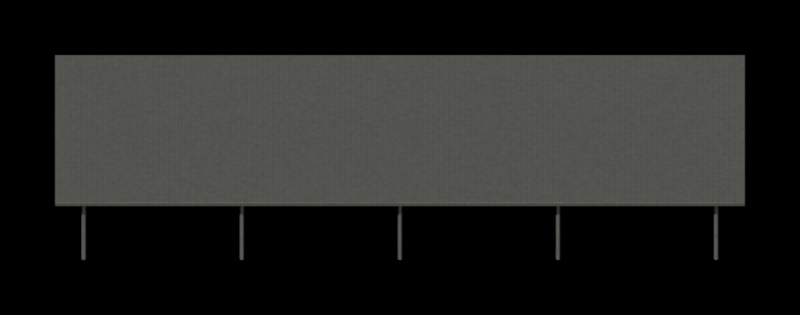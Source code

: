 # Source: garage_canopy.blend  (saved by Blender 5.2.45; exported with 4.5.12 LTS)
import bpy
from mathutils import Matrix  # noqa: F401  (used for matrix-valued properties, if any)

bpy.ops.wm.read_factory_settings(use_empty=True)
scene = bpy.context.scene
scene.name = 'garage_canopy'

# ---- collections
col_assembly = bpy.data.collections.new('Assembly'); scene.collection.children.link(col_assembly)
col_renderrig = bpy.data.collections.new('RenderRig'); scene.collection.children.link(col_renderrig)

# ---- materials (node trees are filled in below, after node groups)
mat_tin_roof = bpy.data.materials.new('tin_roof')
mat_steel_grey = bpy.data.materials.new('steel_grey')

# ---- material node trees
mat_tin_roof.use_nodes = True; mat_tin_roof.node_tree.nodes.clear()
_N = mat_tin_roof.node_tree.nodes; _L = mat_tin_roof.node_tree.links
n0 = _N.new('ShaderNodeOutputMaterial'); n0.name = 'Material Output'; n0.location = (0, 0)
n1 = _N.new('ShaderNodeBsdfPrincipled'); n1.name = 'Principled BSDF'; n1.location = (0, 0)
n1.inputs[1].default_value = 0.6
n1.inputs[10].default_value = 0.005
n2 = _N.new('ShaderNodeTexCoord'); n2.name = 'Texture Coordinate'; n2.location = (0, 0)
n3 = _N.new('ShaderNodeRGB'); n3.name = 'Color'; n3.location = (0, 0)
n3.outputs[0].default_value = (0.214, 0.214, 0.196, 1.0)
n4 = _N.new('ShaderNodeRGB'); n4.name = 'Color.001'; n4.location = (0, 0)
n4.outputs[0].default_value = (0.1626, 0.1626, 0.1473, 1.0)
n5 = _N.new('ShaderNodeTexWave'); n5.name = 'Wave Texture'; n5.location = (0, 0)
n5.width = 160
n5.inputs[1].default_value = 4.0
n6 = _N.new('ShaderNodeMapRange'); n6.name = 'Map Range'; n6.location = (0, 0)
n6.inputs[1].default_value = 0.48
n6.inputs[2].default_value = 0.52
n7 = _N.new('ShaderNodeMix'); n7.name = 'Mix'; n7.location = (0, 0)
n7.data_type = 'RGBA'
n8 = _N.new('ShaderNodeTexNoise'); n8.name = 'Noise Texture'; n8.location = (0, 0)
n8.width = 160
n8.inputs[2].default_value = 6.0
n8.inputs[3].default_value = 4.0
n8.inputs[4].default_value = 0.6
n9 = _N.new('ShaderNodeMapRange'); n9.name = 'Map Range.001'; n9.location = (0, 0)
n9.inputs[1].default_value = 0.3
n9.inputs[2].default_value = 0.7
n9.inputs[3].default_value = 0.88
n9.inputs[4].default_value = 1.12
n10 = _N.new('ShaderNodeMix'); n10.name = 'Mix.001'; n10.location = (0, 0)
n10.data_type = 'RGBA'
n10.blend_type = 'MULTIPLY'
n10.inputs[0].default_value = 1.0
n11 = _N.new('ShaderNodeAttribute'); n11.name = 'Attribute'; n11.location = (0, 0)
n11.attribute_name = 'part_rand'
n12 = _N.new('ShaderNodeMapRange'); n12.name = 'Map Range.002'; n12.location = (0, 0)
n12.inputs[3].default_value = 0.92
n12.inputs[4].default_value = 1.08
n13 = _N.new('ShaderNodeMix'); n13.name = 'Mix.002'; n13.location = (0, 0)
n13.data_type = 'RGBA'
n13.blend_type = 'MULTIPLY'
n13.inputs[0].default_value = 1.0
_L.new(n1.outputs[0], n0.inputs[0])
_L.new(n2.outputs[3], n5.inputs[0])
_L.new(n5.outputs[1], n6.inputs[0])
_L.new(n6.outputs[0], n7.inputs[0])
_L.new(n3.outputs[0], n7.inputs[6])
_L.new(n4.outputs[0], n7.inputs[7])
_L.new(n2.outputs[3], n8.inputs[0])
_L.new(n8.outputs[0], n9.inputs[0])
_L.new(n7.outputs[2], n10.inputs[6])
_L.new(n9.outputs[0], n10.inputs[7])
_L.new(n11.outputs[2], n12.inputs[0])
_L.new(n10.outputs[2], n13.inputs[6])
_L.new(n12.outputs[0], n13.inputs[7])
_L.new(n13.outputs[2], n1.inputs[0])
n0.is_active_output = True
mat_steel_grey.use_nodes = True; mat_steel_grey.node_tree.nodes.clear()
_N = mat_steel_grey.node_tree.nodes; _L = mat_steel_grey.node_tree.links
n0 = _N.new('ShaderNodeOutputMaterial'); n0.name = 'Material Output'; n0.location = (0, 0)
n1 = _N.new('ShaderNodeBsdfPrincipled'); n1.name = 'Principled BSDF'; n1.location = (0, 0)
n1.inputs[1].default_value = 0.4
n1.inputs[2].default_value = 0.4
n1.inputs[10].default_value = 0.005
n2 = _N.new('ShaderNodeTexCoord'); n2.name = 'Texture Coordinate'; n2.location = (0, 0)
n3 = _N.new('ShaderNodeRGB'); n3.name = 'Color'; n3.location = (0, 0)
n3.outputs[0].default_value = (0.233, 0.2429, 0.233, 1.0)
n4 = _N.new('ShaderNodeTexNoise'); n4.name = 'Noise Texture'; n4.location = (0, 0)
n4.width = 160
n4.inputs[2].default_value = 6.0
n4.inputs[3].default_value = 4.0
n4.inputs[4].default_value = 0.6
n5 = _N.new('ShaderNodeMapRange'); n5.name = 'Map Range'; n5.location = (0, 0)
n5.inputs[1].default_value = 0.3
n5.inputs[2].default_value = 0.7
n5.inputs[3].default_value = 0.92
n5.inputs[4].default_value = 1.08
n6 = _N.new('ShaderNodeMix'); n6.name = 'Mix'; n6.location = (0, 0)
n6.data_type = 'RGBA'
n6.blend_type = 'MULTIPLY'
n6.inputs[0].default_value = 1.0
n7 = _N.new('ShaderNodeAttribute'); n7.name = 'Attribute'; n7.location = (0, 0)
n7.attribute_name = 'part_rand'
n8 = _N.new('ShaderNodeMapRange'); n8.name = 'Map Range.001'; n8.location = (0, 0)
n8.inputs[3].default_value = 0.92
n8.inputs[4].default_value = 1.08
n9 = _N.new('ShaderNodeMix'); n9.name = 'Mix.001'; n9.location = (0, 0)
n9.data_type = 'RGBA'
n9.blend_type = 'MULTIPLY'
n9.inputs[0].default_value = 1.0
n10 = _N.new('ShaderNodeTexNoise'); n10.name = 'Noise Texture.001'; n10.location = (0, 0)
n10.width = 160
n10.inputs[2].default_value = 2.5
n10.inputs[3].default_value = 6.0
n10.inputs[4].default_value = 0.7
n11 = _N.new('ShaderNodeMapRange'); n11.name = 'Map Range.002'; n11.location = (0, 0)
n11.inputs[1].default_value = 0.58
n11.inputs[2].default_value = 0.66
n11.inputs[4].default_value = 0.24
n12 = _N.new('ShaderNodeRGB'); n12.name = 'Color.001'; n12.location = (0, 0)
n12.outputs[0].default_value = (0.02721, 0.01739, 0.01002, 1.0)
n13 = _N.new('ShaderNodeMix'); n13.name = 'Mix.002'; n13.location = (0, 0)
n13.data_type = 'RGBA'
_L.new(n1.outputs[0], n0.inputs[0])
_L.new(n2.outputs[3], n4.inputs[0])
_L.new(n4.outputs[0], n5.inputs[0])
_L.new(n3.outputs[0], n6.inputs[6])
_L.new(n5.outputs[0], n6.inputs[7])
_L.new(n7.outputs[2], n8.inputs[0])
_L.new(n6.outputs[2], n9.inputs[6])
_L.new(n8.outputs[0], n9.inputs[7])
_L.new(n2.outputs[3], n10.inputs[0])
_L.new(n10.outputs[0], n11.inputs[0])
_L.new(n11.outputs[0], n13.inputs[0])
_L.new(n9.outputs[2], n13.inputs[6])
_L.new(n12.outputs[0], n13.inputs[7])
_L.new(n13.outputs[2], n1.inputs[0])
n0.is_active_output = True

# ---- world
world_noworldlight = bpy.data.worlds.new('NoWorldLight'); scene.world = world_noworldlight
world_noworldlight.use_nodes = True; world_noworldlight.node_tree.nodes.clear()
_N = world_noworldlight.node_tree.nodes; _L = world_noworldlight.node_tree.links
n0 = _N.new('ShaderNodeBackground'); n0.name = 'Background'; n0.location = (-200, 100)
n0.inputs[0].default_value = (0.05, 0.05, 0.05, 1.0)
n0.inputs[1].default_value = 0.0
n1 = _N.new('ShaderNodeOutputWorld'); n1.name = 'World Output'; n1.location = (200, 100)
_L.new(n0.outputs[0], n1.inputs[0])
n1.is_active_output = True

# ---- cameras
cam_orthocamera = bpy.data.cameras.new('OrthoCamera')
cam_orthocamera.type = 'ORTHO'
cam_orthocamera.sensor_fit = 'HORIZONTAL'
cam_orthocamera.clip_end = 100.0
cam_orthocamera.ortho_scale = 27.83

# ---- lights
light_keysun = bpy.data.lights.new('KeySun', 'SUN')
light_keysun.color = (1.0, 0.96, 0.9)
light_keysun.angle = 0.05236
light_keysun.energy = 3.2
light_skyfill = bpy.data.lights.new('SkyFill', 'SUN')
light_skyfill.color = (0.75, 0.85, 1.0)
light_skyfill.angle = 1.571
light_skyfill.energy = 0.8
light_groundbounce = bpy.data.lights.new('GroundBounce', 'SUN')
light_groundbounce.color = (1.0, 0.8, 0.65)
light_groundbounce.angle = 1.571
light_groundbounce.energy = 0.35

# ---- meshes
me_mainmesh = bpy.data.meshes.new('MainMesh')
me_mainmesh.from_pydata([(-12.0, -4.0, 2.8), (12.0, -4.0, 2.8), (12.0, 4.0, 2.8), (-12.0, 4.0, 2.8), (-12.0, -4.0, 2.95), (12.0, -4.0, 2.95), (12.0, 4.0, 2.95), (-12.0, 4.0, 2.95), (-11.0, -3.42, 0.0), (-11.05, -3.435, 0.0), (-11.08, -3.475, 0.0), (-11.08, -3.525, 0.0), (-11.05, -3.565, 0.0), (-11.0, -3.58, 0.0), (-10.95, -3.565, 0.0), (-10.92, -3.525, 0.0), (-10.92, -3.475, 0.0), (-10.95, -3.435, 0.0), (-11.0, -3.42, 2.8), (-11.05, -3.435, 2.8), (-11.08, -3.475, 2.8), (-11.08, -3.525, 2.8), (-11.05, -3.565, 2.8), (-11.0, -3.58, 2.8), (-10.95, -3.565, 2.8), (-10.92, -3.525, 2.8), (-10.92, -3.475, 2.8), (-10.95, -3.435, 2.8), (-11.0, 3.58, 0.0), (-11.05, 3.565, 0.0), (-11.08, 3.525, 0.0), (-11.08, 3.475, 0.0), (-11.05, 3.435, 0.0), (-11.0, 3.42, 0.0), (-10.95, 3.435, 0.0), (-10.92, 3.475, 0.0), (-10.92, 3.525, 0.0), (-10.95, 3.565, 0.0), (-11.0, 3.58, 2.8), (-11.05, 3.565, 2.8), (-11.08, 3.525, 2.8), (-11.08, 3.475, 2.8), (-11.05, 3.435, 2.8), (-11.0, 3.42, 2.8), (-10.95, 3.435, 2.8), (-10.92, 3.475, 2.8), (-10.92, 3.525, 2.8), (-10.95, 3.565, 2.8), (-5.5, -3.42, 0.0), (-5.547, -3.435, 0.0), (-5.576, -3.475, 0.0), (-5.576, -3.525, 0.0), (-5.547, -3.565, 0.0), (-5.5, -3.58, 0.0), (-5.453, -3.565, 0.0), (-5.424, -3.525, 0.0), (-5.424, -3.475, 0.0), (-5.453, -3.435, 0.0), (-5.5, -3.42, 2.8), (-5.547, -3.435, 2.8), (-5.576, -3.475, 2.8), (-5.576, -3.525, 2.8), (-5.547, -3.565, 2.8), (-5.5, -3.58, 2.8), (-5.453, -3.565, 2.8), (-5.424, -3.525, 2.8), (-5.424, -3.475, 2.8), (-5.453, -3.435, 2.8), (-5.5, 3.58, 0.0), (-5.547, 3.565, 0.0), (-5.576, 3.525, 0.0), (-5.576, 3.475, 0.0), (-5.547, 3.435, 0.0), (-5.5, 3.42, 0.0), (-5.453, 3.435, 0.0), (-5.424, 3.475, 0.0), (-5.424, 3.525, 0.0), (-5.453, 3.565, 0.0), (-5.5, 3.58, 2.8), (-5.547, 3.565, 2.8), (-5.576, 3.525, 2.8), (-5.576, 3.475, 2.8), (-5.547, 3.435, 2.8), (-5.5, 3.42, 2.8), (-5.453, 3.435, 2.8), (-5.424, 3.475, 2.8), (-5.424, 3.525, 2.8), (-5.453, 3.565, 2.8), (0.0, -3.42, 0.0), (-0.04702, -3.435, 0.0), (-0.07608, -3.475, 0.0), (-0.07608, -3.525, 0.0), (-0.04702, -3.565, 0.0), (-9.797e-18, -3.58, 0.0), (0.04702, -3.565, 0.0), (0.07608, -3.525, 0.0), (0.07608, -3.475, 0.0), (0.04702, -3.435, 0.0), (0.0, -3.42, 2.8), (-0.04702, -3.435, 2.8), (-0.07608, -3.475, 2.8), (-0.07608, -3.525, 2.8), (-0.04702, -3.565, 2.8), (-9.797e-18, -3.58, 2.8), (0.04702, -3.565, 2.8), (0.07608, -3.525, 2.8), (0.07608, -3.475, 2.8), (0.04702, -3.435, 2.8), (0.0, 3.58, 0.0), (-0.04702, 3.565, 0.0), (-0.07608, 3.525, 0.0), (-0.07608, 3.475, 0.0), (-0.04702, 3.435, 0.0), (-9.797e-18, 3.42, 0.0), (0.04702, 3.435, 0.0), (0.07608, 3.475, 0.0), (0.07608, 3.525, 0.0), (0.04702, 3.565, 0.0), (0.0, 3.58, 2.8), (-0.04702, 3.565, 2.8), (-0.07608, 3.525, 2.8), (-0.07608, 3.475, 2.8), (-0.04702, 3.435, 2.8), (-9.797e-18, 3.42, 2.8), (0.04702, 3.435, 2.8), (0.07608, 3.475, 2.8), (0.07608, 3.525, 2.8), (0.04702, 3.565, 2.8), (5.5, -3.42, 0.0), (5.453, -3.435, 0.0), (5.424, -3.475, 0.0), (5.424, -3.525, 0.0), (5.453, -3.565, 0.0), (5.5, -3.58, 0.0), (5.547, -3.565, 0.0), (5.576, -3.525, 0.0), (5.576, -3.475, 0.0), (5.547, -3.435, 0.0), (5.5, -3.42, 2.8), (5.453, -3.435, 2.8), (5.424, -3.475, 2.8), (5.424, -3.525, 2.8), (5.453, -3.565, 2.8), (5.5, -3.58, 2.8), (5.547, -3.565, 2.8), (5.576, -3.525, 2.8), (5.576, -3.475, 2.8), (5.547, -3.435, 2.8), (5.5, 3.58, 0.0), (5.453, 3.565, 0.0), (5.424, 3.525, 0.0), (5.424, 3.475, 0.0), (5.453, 3.435, 0.0), (5.5, 3.42, 0.0), (5.547, 3.435, 0.0), (5.576, 3.475, 0.0), (5.576, 3.525, 0.0), (5.547, 3.565, 0.0), (5.5, 3.58, 2.8), (5.453, 3.565, 2.8), (5.424, 3.525, 2.8), (5.424, 3.475, 2.8), (5.453, 3.435, 2.8), (5.5, 3.42, 2.8), (5.547, 3.435, 2.8), (5.576, 3.475, 2.8), (5.576, 3.525, 2.8), (5.547, 3.565, 2.8), (11.0, -3.42, 0.0), (10.95, -3.435, 0.0), (10.92, -3.475, 0.0), (10.92, -3.525, 0.0), (10.95, -3.565, 0.0), (11.0, -3.58, 0.0), (11.05, -3.565, 0.0), (11.08, -3.525, 0.0), (11.08, -3.475, 0.0), (11.05, -3.435, 0.0), (11.0, -3.42, 2.8), (10.95, -3.435, 2.8), (10.92, -3.475, 2.8), (10.92, -3.525, 2.8), (10.95, -3.565, 2.8), (11.0, -3.58, 2.8), (11.05, -3.565, 2.8), (11.08, -3.525, 2.8), (11.08, -3.475, 2.8), (11.05, -3.435, 2.8), (11.0, 3.58, 0.0), (10.95, 3.565, 0.0), (10.92, 3.525, 0.0), (10.92, 3.475, 0.0), (10.95, 3.435, 0.0), (11.0, 3.42, 0.0), (11.05, 3.435, 0.0), (11.08, 3.475, 0.0), (11.08, 3.525, 0.0), (11.05, 3.565, 0.0), (11.0, 3.58, 2.8), (10.95, 3.565, 2.8), (10.92, 3.525, 2.8), (10.92, 3.475, 2.8), (10.95, 3.435, 2.8), (11.0, 3.42, 2.8), (11.05, 3.435, 2.8), (11.08, 3.475, 2.8), (11.08, 3.525, 2.8), (11.05, 3.565, 2.8)], [], [(0, 3, 2, 1), (4, 5, 6, 7), (0, 1, 5, 4), (2, 3, 7, 6), (1, 2, 6, 5), (3, 0, 4, 7), (8, 9, 19, 18), (9, 10, 20, 19), (10, 11, 21, 20), (11, 12, 22, 21), (12, 13, 23, 22), (13, 14, 24, 23), (14, 15, 25, 24), (15, 16, 26, 25), (16, 17, 27, 26), (17, 8, 18, 27), (17, 16, 15, 14, 13, 12, 11, 10, 9, 8), (18, 19, 20, 21, 22, 23, 24, 25, 26, 27), (28, 29, 39, 38), (29, 30, 40, 39), (30, 31, 41, 40), (31, 32, 42, 41), (32, 33, 43, 42), (33, 34, 44, 43), (34, 35, 45, 44), (35, 36, 46, 45), (36, 37, 47, 46), (37, 28, 38, 47), (37, 36, 35, 34, 33, 32, 31, 30, 29, 28), (38, 39, 40, 41, 42, 43, 44, 45, 46, 47), (48, 49, 59, 58), (49, 50, 60, 59), (50, 51, 61, 60), (51, 52, 62, 61), (52, 53, 63, 62), (53, 54, 64, 63), (54, 55, 65, 64), (55, 56, 66, 65), (56, 57, 67, 66), (57, 48, 58, 67), (57, 56, 55, 54, 53, 52, 51, 50, 49, 48), (58, 59, 60, 61, 62, 63, 64, 65, 66, 67), (68, 69, 79, 78), (69, 70, 80, 79), (70, 71, 81, 80), (71, 72, 82, 81), (72, 73, 83, 82), (73, 74, 84, 83), (74, 75, 85, 84), (75, 76, 86, 85), (76, 77, 87, 86), (77, 68, 78, 87), (77, 76, 75, 74, 73, 72, 71, 70, 69, 68), (78, 79, 80, 81, 82, 83, 84, 85, 86, 87), (88, 89, 99, 98), (89, 90, 100, 99), (90, 91, 101, 100), (91, 92, 102, 101), (92, 93, 103, 102), (93, 94, 104, 103), (94, 95, 105, 104), (95, 96, 106, 105), (96, 97, 107, 106), (97, 88, 98, 107), (97, 96, 95, 94, 93, 92, 91, 90, 89, 88), (98, 99, 100, 101, 102, 103, 104, 105, 106, 107), (108, 109, 119, 118), (109, 110, 120, 119), (110, 111, 121, 120), (111, 112, 122, 121), (112, 113, 123, 122), (113, 114, 124, 123), (114, 115, 125, 124), (115, 116, 126, 125), (116, 117, 127, 126), (117, 108, 118, 127), (117, 116, 115, 114, 113, 112, 111, 110, 109, 108), (118, 119, 120, 121, 122, 123, 124, 125, 126, 127), (128, 129, 139, 138), (129, 130, 140, 139), (130, 131, 141, 140), (131, 132, 142, 141), (132, 133, 143, 142), (133, 134, 144, 143), (134, 135, 145, 144), (135, 136, 146, 145), (136, 137, 147, 146), (137, 128, 138, 147), (137, 136, 135, 134, 133, 132, 131, 130, 129, 128), (138, 139, 140, 141, 142, 143, 144, 145, 146, 147), (148, 149, 159, 158), (149, 150, 160, 159), (150, 151, 161, 160), (151, 152, 162, 161), (152, 153, 163, 162), (153, 154, 164, 163), (154, 155, 165, 164), (155, 156, 166, 165), (156, 157, 167, 166), (157, 148, 158, 167), (157, 156, 155, 154, 153, 152, 151, 150, 149, 148), (158, 159, 160, 161, 162, 163, 164, 165, 166, 167), (168, 169, 179, 178), (169, 170, 180, 179), (170, 171, 181, 180), (171, 172, 182, 181), (172, 173, 183, 182), (173, 174, 184, 183), (174, 175, 185, 184), (175, 176, 186, 185), (176, 177, 187, 186), (177, 168, 178, 187), (177, 176, 175, 174, 173, 172, 171, 170, 169, 168), (178, 179, 180, 181, 182, 183, 184, 185, 186, 187), (188, 189, 199, 198), (189, 190, 200, 199), (190, 191, 201, 200), (191, 192, 202, 201), (192, 193, 203, 202), (193, 194, 204, 203), (194, 195, 205, 204), (195, 196, 206, 205), (196, 197, 207, 206), (197, 188, 198, 207), (197, 196, 195, 194, 193, 192, 191, 190, 189, 188), (198, 199, 200, 201, 202, 203, 204, 205, 206, 207)])
me_mainmesh.polygons.foreach_set('use_smooth', [0, 0, 0, 0, 0, 0, 1, 1, 1, 1, 1, 1, 1, 1, 1, 1, 1, 1, 1, 1, 1, 1, 1, 1, 1, 1, 1, 1, 1, 1, 1, 1, 1, 1, 1, 1, 1, 1, 1, 1, 1, 1, 1, 1, 1, 1, 1, 1, 1, 1, 1, 1, 1, 1, 1, 1, 1, 1, 1, 1, 1, 1, 1, 1, 1, 1, 1, 1, 1, 1, 1, 1, 1, 1, 1, 1, 1, 1, 1, 1, 1, 1, 1, 1, 1, 1, 1, 1, 1, 1, 1, 1, 1, 1, 1, 1, 1, 1, 1, 1, 1, 1, 1, 1, 1, 1, 1, 1, 1, 1, 1, 1, 1, 1, 1, 1, 1, 1, 1, 1, 1, 1, 1, 1, 1, 1])
me_mainmesh.polygons.foreach_set('material_index', [0, 0, 0, 0, 0, 0, 1, 1, 1, 1, 1, 1, 1, 1, 1, 1, 1, 1, 1, 1, 1, 1, 1, 1, 1, 1, 1, 1, 1, 1, 1, 1, 1, 1, 1, 1, 1, 1, 1, 1, 1, 1, 1, 1, 1, 1, 1, 1, 1, 1, 1, 1, 1, 1, 1, 1, 1, 1, 1, 1, 1, 1, 1, 1, 1, 1, 1, 1, 1, 1, 1, 1, 1, 1, 1, 1, 1, 1, 1, 1, 1, 1, 1, 1, 1, 1, 1, 1, 1, 1, 1, 1, 1, 1, 1, 1, 1, 1, 1, 1, 1, 1, 1, 1, 1, 1, 1, 1, 1, 1, 1, 1, 1, 1, 1, 1, 1, 1, 1, 1, 1, 1, 1, 1, 1, 1])
me_mainmesh.materials.append(mat_tin_roof)
me_mainmesh.materials.append(mat_steel_grey)
me_mainmesh.update()

# ---- objects
ob_main = bpy.data.objects.new('Main', me_mainmesh)
ob_keysun = bpy.data.objects.new('KeySun', light_keysun)
ob_skyfill = bpy.data.objects.new('SkyFill', light_skyfill)
ob_groundbounce = bpy.data.objects.new('GroundBounce', light_groundbounce)
ob_orthocamera = bpy.data.objects.new('OrthoCamera', cam_orthocamera)

# ---- transforms, parenting, visibility, modifiers, constraints
ob_main.location = (0.0, 0.0, 0.0)
_m = ob_main.modifiers.new('Bevel', 'BEVEL')
_m.width = 0.01
_m.width_pct = 0.01
_m.segments = 2
_m.angle_limit = 0.6981
_m.harden_normals = True
ob_keysun.location = (0.0, 0.0, 0.0)
ob_keysun.rotation_euler = (0.6109, 2.598e-08, -0.6109)
ob_skyfill.location = (0.0, 0.0, 0.0)
ob_skyfill.rotation_euler = (0.3491, 9.749e-09, 0.3491)
ob_groundbounce.location = (0.0, 0.0, 0.0)
ob_groundbounce.rotation_euler = (2.007, -3.907e-09, 0.1745)
ob_orthocamera.location = (0.0, -18.3, 17.01)
ob_orthocamera.rotation_euler = (0.8727, 0.0, 0.0)

# ---- collection membership
col_assembly.objects.link(ob_main)
col_renderrig.objects.link(ob_keysun)
col_renderrig.objects.link(ob_skyfill)
col_renderrig.objects.link(ob_groundbounce)
col_renderrig.objects.link(ob_orthocamera)

# ---- scene / render settings (as saved in the file)
scene.camera = ob_orthocamera
scene.frame_start = 1; scene.frame_end = 250; scene.frame_set(1)
scene.render.engine = 'CYCLES'
scene.render.resolution_x = 1336
scene.render.resolution_y = 526
scene.render.film_transparent = True
scene.render.bake_bias = 0.0
scene.render.bake_samples = 0
scene.render.compositor_device = 'GPU'
scene.cycles.use_denoising = False
scene.cycles.samples = 192
scene.cycles.max_bounces = 6
scene.eevee.use_volume_custom_range = False
scene.eevee.fast_gi_thickness_near = 0.1
scene.eevee.fast_gi_thickness_far = 0.0
scene.eevee.ray_tracing_options.screen_trace_thickness = 0.1
scene.view_settings.view_transform = 'Standard'
bpy.context.view_layer.update()
